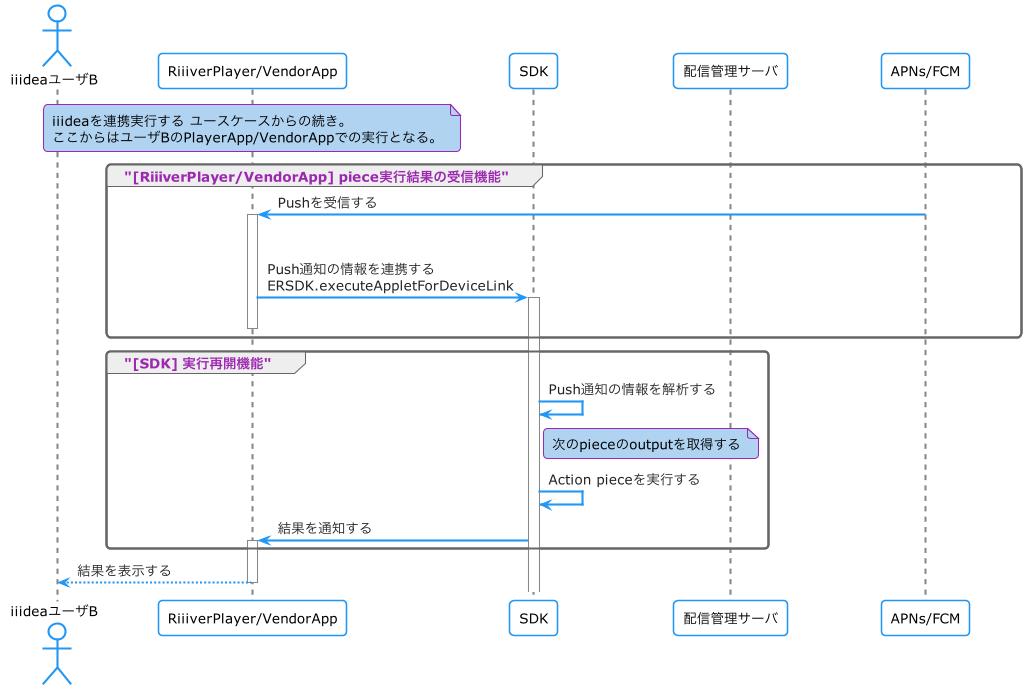

The diagram above was rendered by PlantUML. Its source (embedded in the PNG):
@startuml
!include style.conf

actor "iiideaユーザB" as UserB

participant "RiiiverPlayer/VendorApp" as PlayerApp
participant "SDK" as Sdk
participant "配信管理サーバ" as PushServer
participant "APNs/FCM" as Apns

note over PlayerApp
  iiideaを連携実行する ユースケースからの続き。
  ここからはユーザBのPlayerApp/VendorAppでの実行となる。
end note

group "[RiiiverPlayer/VendorApp] piece実行結果の受信機能"
  PlayerApp         <- Apns                      ++: Pushを受信する
  deactivate Apns

  PlayerApp         -> Sdk                       ++: Push通知の情報を連携する\nERSDK.executeAppletForDeviceLink
  deactivate PlayerApp
end

group "[SDK] 実行再開機能"
  Sdk               -> Sdk                         : Push通知の情報を解析する
  note right Sdk
    次のpieceのoutputを取得する
  end note
  Sdk               -> Sdk                         : Action pieceを実行する
  Sdk               -> PlayerApp                 ++: 結果を通知する
end

UserB              <-- PlayerApp                 --: 結果を表示する

@enduml